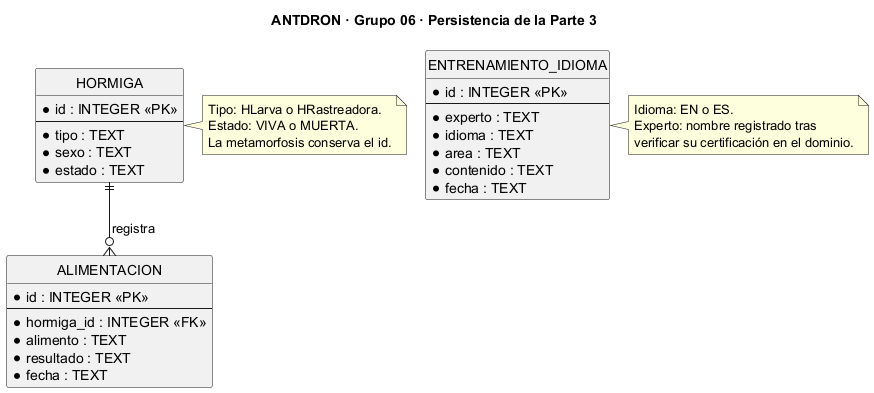

The diagram above was rendered by PlantUML. Its source (embedded in the PNG):
@startuml
!pragma layout smetana
title ANTDRON · Grupo 06 · Persistencia de la Parte 3
hide circle
skinparam linetype ortho

entity HORMIGA {
  * id : INTEGER <<PK>>
  --
  * tipo : TEXT
  * sexo : TEXT
  * estado : TEXT
}

entity ALIMENTACION {
  * id : INTEGER <<PK>>
  --
  * hormiga_id : INTEGER <<FK>>
  * alimento : TEXT
  * resultado : TEXT
  * fecha : TEXT
}

entity ENTRENAMIENTO_IDIOMA {
  * id : INTEGER <<PK>>
  --
  * experto : TEXT
  * idioma : TEXT
  * area : TEXT
  * contenido : TEXT
  * fecha : TEXT
}

HORMIGA ||--o{ ALIMENTACION : registra

note right of HORMIGA
  Tipo: HLarva o HRastreadora.
  Estado: VIVA o MUERTA.
  La metamorfosis conserva el id.
end note

note right of ENTRENAMIENTO_IDIOMA
  Idioma: EN o ES.
  Experto: nombre registrado tras
  verificar su certificación en el dominio.
end note
@enduml